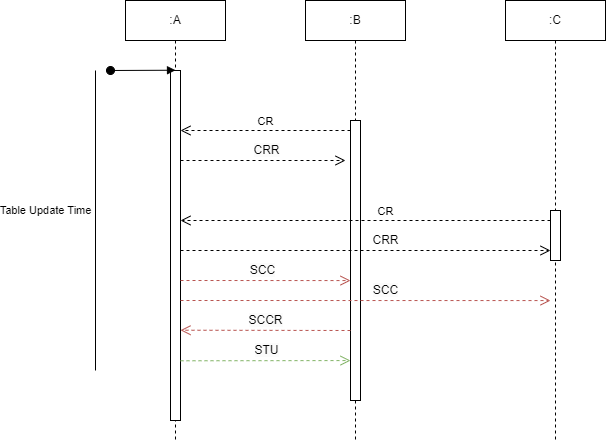

The diagram above was exported from draw.io. Its source (the exported page's mxGraphModel, read from the mxfile embedded in the PNG):
<mxGraphModel dx="1715" dy="582" grid="1" gridSize="10" guides="1" tooltips="1" connect="1" arrows="1" fold="1" page="1" pageScale="1" pageWidth="850" pageHeight="1100" math="0" shadow="0">
  <root>
    <mxCell id="0" />
    <mxCell id="1" parent="0" />
    <mxCell id="aM9ryv3xv72pqoxQDRHE-1" value=":A" style="shape=umlLifeline;perimeter=lifelinePerimeter;whiteSpace=wrap;html=1;container=0;dropTarget=0;collapsible=0;recursiveResize=0;outlineConnect=0;portConstraint=eastwest;newEdgeStyle={&quot;edgeStyle&quot;:&quot;elbowEdgeStyle&quot;,&quot;elbow&quot;:&quot;vertical&quot;,&quot;curved&quot;:0,&quot;rounded&quot;:0};" parent="1" vertex="1">
      <mxGeometry x="40" y="40" width="100" height="440" as="geometry" />
    </mxCell>
    <mxCell id="aM9ryv3xv72pqoxQDRHE-2" value="" style="html=1;points=[];perimeter=orthogonalPerimeter;outlineConnect=0;targetShapes=umlLifeline;portConstraint=eastwest;newEdgeStyle={&quot;edgeStyle&quot;:&quot;elbowEdgeStyle&quot;,&quot;elbow&quot;:&quot;vertical&quot;,&quot;curved&quot;:0,&quot;rounded&quot;:0};" parent="aM9ryv3xv72pqoxQDRHE-1" vertex="1">
      <mxGeometry x="45" y="70" width="10" height="350" as="geometry" />
    </mxCell>
    <mxCell id="aM9ryv3xv72pqoxQDRHE-3" value="" style="html=1;verticalAlign=bottom;startArrow=oval;endArrow=block;startSize=8;edgeStyle=elbowEdgeStyle;elbow=vertical;curved=0;rounded=0;" parent="aM9ryv3xv72pqoxQDRHE-1" target="aM9ryv3xv72pqoxQDRHE-2" edge="1">
      <mxGeometry relative="1" as="geometry">
        <mxPoint x="-15" y="70" as="sourcePoint" />
      </mxGeometry>
    </mxCell>
    <mxCell id="aM9ryv3xv72pqoxQDRHE-5" value=":B" style="shape=umlLifeline;perimeter=lifelinePerimeter;whiteSpace=wrap;html=1;container=0;dropTarget=0;collapsible=0;recursiveResize=0;outlineConnect=0;portConstraint=eastwest;newEdgeStyle={&quot;edgeStyle&quot;:&quot;elbowEdgeStyle&quot;,&quot;elbow&quot;:&quot;vertical&quot;,&quot;curved&quot;:0,&quot;rounded&quot;:0};" parent="1" vertex="1">
      <mxGeometry x="220" y="40" width="100" height="440" as="geometry" />
    </mxCell>
    <mxCell id="aM9ryv3xv72pqoxQDRHE-6" value="" style="html=1;points=[];perimeter=orthogonalPerimeter;outlineConnect=0;targetShapes=umlLifeline;portConstraint=eastwest;newEdgeStyle={&quot;edgeStyle&quot;:&quot;elbowEdgeStyle&quot;,&quot;elbow&quot;:&quot;vertical&quot;,&quot;curved&quot;:0,&quot;rounded&quot;:0};" parent="aM9ryv3xv72pqoxQDRHE-5" vertex="1">
      <mxGeometry x="45" y="120" width="10" height="280" as="geometry" />
    </mxCell>
    <mxCell id="aM9ryv3xv72pqoxQDRHE-8" value="CR" style="html=1;verticalAlign=bottom;endArrow=open;dashed=1;endSize=8;edgeStyle=elbowEdgeStyle;elbow=vertical;curved=0;rounded=0;" parent="1" edge="1">
      <mxGeometry relative="1" as="geometry">
        <mxPoint x="95" y="170" as="targetPoint" />
        <Array as="points">
          <mxPoint x="190" y="170" />
        </Array>
        <mxPoint x="265" y="170" as="sourcePoint" />
      </mxGeometry>
    </mxCell>
    <mxCell id="WeiERNZ2OzoUtrJ74rIS-1" value=":C" style="shape=umlLifeline;perimeter=lifelinePerimeter;whiteSpace=wrap;html=1;container=0;dropTarget=0;collapsible=0;recursiveResize=0;outlineConnect=0;portConstraint=eastwest;newEdgeStyle={&quot;edgeStyle&quot;:&quot;elbowEdgeStyle&quot;,&quot;elbow&quot;:&quot;vertical&quot;,&quot;curved&quot;:0,&quot;rounded&quot;:0};" parent="1" vertex="1">
      <mxGeometry x="420" y="40" width="100" height="440" as="geometry" />
    </mxCell>
    <mxCell id="WeiERNZ2OzoUtrJ74rIS-2" value="" style="html=1;points=[];perimeter=orthogonalPerimeter;outlineConnect=0;targetShapes=umlLifeline;portConstraint=eastwest;newEdgeStyle={&quot;edgeStyle&quot;:&quot;elbowEdgeStyle&quot;,&quot;elbow&quot;:&quot;vertical&quot;,&quot;curved&quot;:0,&quot;rounded&quot;:0};" parent="WeiERNZ2OzoUtrJ74rIS-1" vertex="1">
      <mxGeometry x="45" y="210" width="10" height="50" as="geometry" />
    </mxCell>
    <mxCell id="WeiERNZ2OzoUtrJ74rIS-5" value="" style="html=1;verticalAlign=bottom;endArrow=open;dashed=1;endSize=8;edgeStyle=elbowEdgeStyle;elbow=vertical;curved=0;rounded=0;" parent="1" edge="1" source="aM9ryv3xv72pqoxQDRHE-2">
      <mxGeometry relative="1" as="geometry">
        <mxPoint x="260" y="200" as="targetPoint" />
        <Array as="points">
          <mxPoint x="170" y="200" />
        </Array>
        <mxPoint x="100" y="200" as="sourcePoint" />
      </mxGeometry>
    </mxCell>
    <mxCell id="1uhbTviK5ngzy5YZLZTs-3" value="&lt;span style=&quot;font-size: 12px; background-color: rgb(251, 251, 251);&quot;&gt;CRR&lt;/span&gt;" style="edgeLabel;html=1;align=center;verticalAlign=middle;resizable=0;points=[];" vertex="1" connectable="0" parent="WeiERNZ2OzoUtrJ74rIS-5">
      <mxGeometry x="0.4954" y="1" relative="1" as="geometry">
        <mxPoint x="-38" y="-9" as="offset" />
      </mxGeometry>
    </mxCell>
    <mxCell id="WeiERNZ2OzoUtrJ74rIS-13" value="CR" style="html=1;verticalAlign=bottom;endArrow=open;dashed=1;endSize=8;edgeStyle=elbowEdgeStyle;elbow=vertical;curved=0;rounded=0;" parent="1" edge="1">
      <mxGeometry x="-0.1081" relative="1" as="geometry">
        <mxPoint x="95" y="259.9999999999999" as="targetPoint" />
        <Array as="points">
          <mxPoint x="380" y="260" />
        </Array>
        <mxPoint x="465" y="259.9999999999999" as="sourcePoint" />
        <mxPoint as="offset" />
      </mxGeometry>
    </mxCell>
    <mxCell id="WeiERNZ2OzoUtrJ74rIS-14" value="" style="html=1;verticalAlign=bottom;endArrow=open;dashed=1;endSize=8;edgeStyle=elbowEdgeStyle;elbow=vertical;curved=0;rounded=0;" parent="1" edge="1">
      <mxGeometry relative="1" as="geometry">
        <mxPoint x="465" y="289.9999999999999" as="targetPoint" />
        <Array as="points">
          <mxPoint x="170" y="290" />
        </Array>
        <mxPoint x="95" y="289.9999999999999" as="sourcePoint" />
      </mxGeometry>
    </mxCell>
    <mxCell id="WeiERNZ2OzoUtrJ74rIS-15" value="CRR" style="text;html=1;align=center;verticalAlign=middle;resizable=0;points=[];autosize=1;strokeColor=none;fillColor=none;" parent="1" vertex="1">
      <mxGeometry x="275" y="265" width="50" height="30" as="geometry" />
    </mxCell>
    <mxCell id="WeiERNZ2OzoUtrJ74rIS-16" value="" style="endArrow=none;html=1;rounded=0;" parent="1" edge="1">
      <mxGeometry width="50" height="50" relative="1" as="geometry">
        <mxPoint x="10" y="410" as="sourcePoint" />
        <mxPoint x="10" y="110" as="targetPoint" />
      </mxGeometry>
    </mxCell>
    <mxCell id="WeiERNZ2OzoUtrJ74rIS-17" value="Table Update Time" style="edgeLabel;html=1;align=center;verticalAlign=middle;resizable=0;points=[];" parent="WeiERNZ2OzoUtrJ74rIS-16" vertex="1" connectable="0">
      <mxGeometry x="0.1439" y="2" relative="1" as="geometry">
        <mxPoint x="-48" y="11" as="offset" />
      </mxGeometry>
    </mxCell>
    <mxCell id="WeiERNZ2OzoUtrJ74rIS-18" value="" style="html=1;verticalAlign=bottom;endArrow=open;dashed=1;endSize=8;edgeStyle=elbowEdgeStyle;elbow=vertical;curved=0;rounded=0;fillColor=#f8cecc;strokeColor=#b85450;" parent="1" edge="1" target="aM9ryv3xv72pqoxQDRHE-6">
      <mxGeometry relative="1" as="geometry">
        <mxPoint x="260" y="320.28" as="targetPoint" />
        <Array as="points" />
        <mxPoint x="95" y="320.0041379310345" as="sourcePoint" />
      </mxGeometry>
    </mxCell>
    <mxCell id="1uhbTviK5ngzy5YZLZTs-4" value="&lt;span style=&quot;font-size: 12px; text-wrap: wrap; background-color: rgb(251, 251, 251);&quot;&gt;SCC&lt;/span&gt;" style="edgeLabel;html=1;align=center;verticalAlign=middle;resizable=0;points=[];" vertex="1" connectable="0" parent="WeiERNZ2OzoUtrJ74rIS-18">
      <mxGeometry x="-0.0413" y="2" relative="1" as="geometry">
        <mxPoint y="-8" as="offset" />
      </mxGeometry>
    </mxCell>
    <mxCell id="WeiERNZ2OzoUtrJ74rIS-19" value="" style="html=1;verticalAlign=bottom;endArrow=open;dashed=1;endSize=8;edgeStyle=elbowEdgeStyle;elbow=vertical;curved=0;rounded=0;fillColor=#f8cecc;strokeColor=#b85450;" parent="1" edge="1">
      <mxGeometry relative="1" as="geometry">
        <mxPoint x="465" y="340" as="targetPoint" />
        <Array as="points" />
        <mxPoint x="95" y="340" as="sourcePoint" />
      </mxGeometry>
    </mxCell>
    <mxCell id="1uhbTviK5ngzy5YZLZTs-5" value="&lt;span style=&quot;font-size: 12px; text-wrap: wrap; background-color: rgb(251, 251, 251);&quot;&gt;SCC&lt;/span&gt;" style="edgeLabel;html=1;align=center;verticalAlign=middle;resizable=0;points=[];" vertex="1" connectable="0" parent="WeiERNZ2OzoUtrJ74rIS-19">
      <mxGeometry x="0.2371" y="1" relative="1" as="geometry">
        <mxPoint x="-24" y="-9" as="offset" />
      </mxGeometry>
    </mxCell>
    <mxCell id="WeiERNZ2OzoUtrJ74rIS-22" value="&lt;span style=&quot;color: rgba(0, 0, 0, 0); font-family: monospace; font-size: 0px; text-align: start; background-color: rgb(251, 251, 251);&quot;&gt;%3CmxGraphModel%3E%3Croot%3E%3CmxCell%20id%3D%220%22%2F%3E%3CmxCell%20id%3D%221%22%20parent%3D%220%22%2F%3E%3CmxCell%20id%3D%222%22%20value%3D%22CR%22%20style%3D%22html%3D1%3BverticalAlign%3Dbottom%3BendArrow%3Dopen%3Bdashed%3D1%3BendSize%3D8%3BedgeStyle%3DelbowEdgeStyle%3Belbow%3Dvertical%3Bcurved%3D0%3Brounded%3D0%3B%22%20edge%3D%221%22%20parent%3D%221%22%3E%3CmxGeometry%20relative%3D%221%22%20as%3D%22geometry%22%3E%3CmxPoint%20x%3D%2295%22%20y%3D%22360%22%20as%3D%22targetPoint%22%2F%3E%3CArray%20as%3D%22points%22%3E%3CmxPoint%20x%3D%22380%22%20y%3D%22360%22%2F%3E%3C%2FArray%3E%3CmxPoint%20x%3D%22465%22%20y%3D%22360%22%20as%3D%22sourcePoint%22%2F%3E%3C%2FmxGeometry%3E%3C%2FmxCell%3E%3C%2Froot%3E%3C%2FmxGraphModel%3E&lt;/span&gt;" style="html=1;verticalAlign=bottom;endArrow=open;dashed=1;endSize=8;edgeStyle=elbowEdgeStyle;elbow=vertical;curved=0;rounded=0;fillColor=#f8cecc;strokeColor=#b85450;" parent="1" edge="1">
      <mxGeometry relative="1" as="geometry">
        <mxPoint x="95" y="369.9989655172414" as="targetPoint" />
        <Array as="points" />
        <mxPoint x="265" y="369.9989655172414" as="sourcePoint" />
      </mxGeometry>
    </mxCell>
    <mxCell id="1uhbTviK5ngzy5YZLZTs-7" value="&lt;span style=&quot;font-size: 12px; background-color: rgb(251, 251, 251);&quot;&gt;SCCR&lt;/span&gt;" style="edgeLabel;html=1;align=center;verticalAlign=middle;resizable=0;points=[];" vertex="1" connectable="0" parent="WeiERNZ2OzoUtrJ74rIS-22">
      <mxGeometry x="0.1324" y="2" relative="1" as="geometry">
        <mxPoint x="11" y="-12" as="offset" />
      </mxGeometry>
    </mxCell>
    <mxCell id="WeiERNZ2OzoUtrJ74rIS-24" value="" style="html=1;verticalAlign=bottom;endArrow=open;dashed=1;endSize=8;edgeStyle=elbowEdgeStyle;elbow=vertical;curved=0;rounded=0;fillColor=#d5e8d4;strokeColor=#82b366;" parent="1" edge="1" target="aM9ryv3xv72pqoxQDRHE-6">
      <mxGeometry relative="1" as="geometry">
        <mxPoint x="260" y="400.28" as="targetPoint" />
        <Array as="points" />
        <mxPoint x="95" y="400.27714285714285" as="sourcePoint" />
      </mxGeometry>
    </mxCell>
    <mxCell id="1uhbTviK5ngzy5YZLZTs-9" value="&lt;span style=&quot;font-size: 12px; text-wrap: wrap; background-color: rgb(251, 251, 251);&quot;&gt;STU&lt;/span&gt;" style="edgeLabel;html=1;align=center;verticalAlign=middle;resizable=0;points=[];" vertex="1" connectable="0" parent="WeiERNZ2OzoUtrJ74rIS-24">
      <mxGeometry x="-0.2771" y="3" relative="1" as="geometry">
        <mxPoint x="24" y="-7" as="offset" />
      </mxGeometry>
    </mxCell>
  </root>
</mxGraphModel>